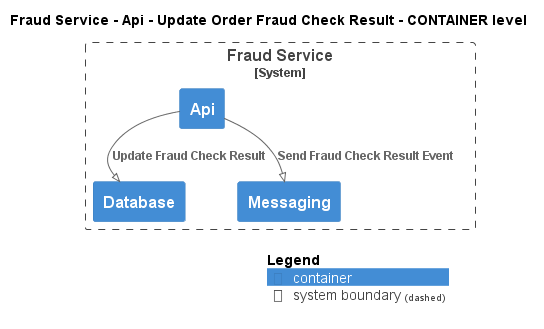

The diagram above was rendered by PlantUML. Its source (embedded in the PNG):
@startuml
!pragma layout smetana
!include ..\..\..\..\..\..\.c4s\C4_Container.puml

AddElementTag("state:new", $bgColor=green, $fontColor=#ffffff, $borderColor=green, $shadowing="False")
AddElementTag("state:changed", $bgColor=orange, $fontColor=#ffffff, $borderColor=orange, $shadowing="False")
AddElementTag("state:removed", $bgColor=red, $fontColor=#ffffff, $borderColor=red, $shadowing="False")

AddRelTag("state:new", $textColor=green, $lineColor=green)
AddRelTag("state:changed", $textColor=orange, $lineColor=orange)
AddRelTag("state:removed", $textColor=red, $lineColor=red)

SHOW_PERSON_PORTRAIT()
LAYOUT_TOP_DOWN()

skinparam linetype polyline

title Fraud Service - Api - Update Order Fraud Check Result - CONTAINER level


System_Boundary(ECommercePlatform.SoftwareSystems.FraudService, "Fraud Service") {
    Container(ECommercePlatform.SoftwareSystems.FraudService.Containers.Api, "Api", "", "")
    Container(ECommercePlatform.SoftwareSystems.FraudService.Containers.Database, "Database", "", "")
    Container(ECommercePlatform.SoftwareSystems.FraudService.Containers.Messaging, "Messaging", "", "")
}

Rel(ECommercePlatform.SoftwareSystems.FraudService.Containers.Api, ECommercePlatform.SoftwareSystems.FraudService.Containers.Database, "Update Fraud Check Result")
Rel(ECommercePlatform.SoftwareSystems.FraudService.Containers.Api, ECommercePlatform.SoftwareSystems.FraudService.Containers.Messaging, "Send Fraud Check Result Event")


SHOW_LEGEND()
@enduml